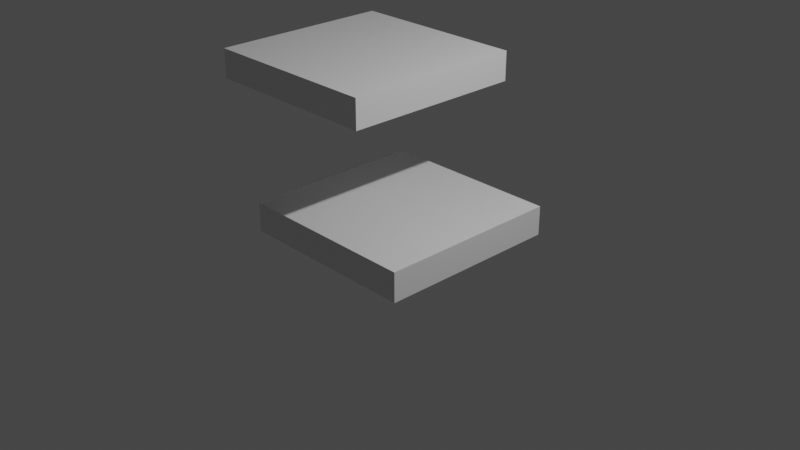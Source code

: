 # Source: testlfs.blend  (saved by Blender 2.83.18; exported with 4.5.12 LTS)
import bpy
from mathutils import Matrix  # noqa: F401  (used for matrix-valued properties, if any)

bpy.ops.wm.read_factory_settings(use_empty=True)
scene = bpy.context.scene
scene.name = 'Scene'

# ---- collections
col_collection = bpy.data.collections.new('Collection'); scene.collection.children.link(col_collection)

# ---- materials (node trees are filled in below, after node groups)
mat_material = bpy.data.materials.new('Material')
mat_material.alpha_threshold = 0.0
mat_material.use_transparent_shadow = False
mat_material.line_color = (0.0, 0.0, 0.0, 1.0)

# ---- material node trees
mat_material.use_nodes = True; mat_material.node_tree.nodes.clear()
_N = mat_material.node_tree.nodes; _L = mat_material.node_tree.links
n0 = _N.new('ShaderNodeOutputMaterial'); n0.name = 'Material Output'; n0.location = (300, 300)
n1 = _N.new('ShaderNodeBsdfPrincipled'); n1.name = 'Principled BSDF'; n1.location = (10, 300)
n1.distribution = 'GGX'
n1.subsurface_method = 'BURLEY'
n1.inputs[2].default_value = 0.4
n1.inputs[3].default_value = 1.45
n1.inputs[27].default_value = (0.0, 0.0, 0.0, 1.0)
n1.inputs[28].default_value = 1.0
_L.new(n1.outputs[0], n0.inputs[0])
n0.is_active_output = True

# ---- world
world_world = bpy.data.worlds.new('World'); scene.world = world_world
world_world.use_nodes = True; world_world.node_tree.nodes.clear()
_N = world_world.node_tree.nodes; _L = world_world.node_tree.links
n0 = _N.new('ShaderNodeOutputWorld'); n0.name = 'World Output'; n0.location = (300, 300)
n1 = _N.new('ShaderNodeBackground'); n1.name = 'Background'; n1.location = (10, 300)
n1.inputs[0].default_value = (0.05088, 0.05088, 0.05088, 1.0)
_L.new(n1.outputs[0], n0.inputs[0])
n0.is_active_output = True
world_world.color = (0.05088, 0.05088, 0.05088)
world_world.use_sun_shadow = False
world_world.sun_shadow_jitter_overblur = 0.0

# ---- cameras
cam_camera = bpy.data.cameras.new('Camera')
cam_camera.clip_end = 100.0
cam_camera.ortho_scale = 7.314

# ---- lights
light_light = bpy.data.lights.new('Light', 'POINT')
light_light.transmission_factor = 0.0
light_light.energy = 1000.0
light_light.shadow_soft_size = 0.1
light_light.shadow_maximum_resolution = 0.006
light_light.use_absolute_resolution = True

# ---- meshes
me_cube = bpy.data.meshes.new('Cube')
me_cube.from_pydata([(1.0, 1.0, 1.0), (1.0, 1.0, -1.0), (1.0, -1.0, 1.0), (1.0, -1.0, -1.0), (-1.0, 1.0, 1.0), (-1.0, 1.0, -1.0), (-1.0, -1.0, 1.0), (-1.0, -1.0, -1.0)], [], [(0, 4, 6, 2), (3, 2, 6, 7), (7, 6, 4, 5), (5, 1, 3, 7), (1, 0, 2, 3), (5, 4, 0, 1)])
_uv = me_cube.uv_layers.new(name='UVMap')
_uv.uv.foreach_set('vector', [0.625, 0.5, 0.875, 0.5, 0.875, 0.75, 0.625, 0.75, 0.375, 0.75, 0.625, 0.75, 0.625, 1.0, 0.375, 1.0, 0.375, 0.0, 0.625, 0.0, 0.625, 0.25, 0.375, 0.25, 0.125, 0.5, 0.375, 0.5, 0.375, 0.75, 0.125, 0.75, 0.375, 0.5, 0.625, 0.5, 0.625, 0.75, 0.375, 0.75, 0.375, 0.25, 0.625, 0.25, 0.625, 0.5, 0.375, 0.5])
me_cube.materials.append(mat_material)
me_cube.use_remesh_preserve_volume = False
me_cube.use_remesh_preserve_attributes = False
me_cube.use_mirror_vertex_groups = False
me_cube.update()
me_cube_001 = bpy.data.meshes.new('Cube.001')
me_cube_001.from_pydata([(1.0, 1.0, 1.0), (1.0, 1.0, -1.0), (1.0, -1.0, 1.0), (1.0, -1.0, -1.0), (-1.0, 1.0, 1.0), (-1.0, 1.0, -1.0), (-1.0, -1.0, 1.0), (-1.0, -1.0, -1.0)], [], [(0, 4, 6, 2), (3, 2, 6, 7), (7, 6, 4, 5), (5, 1, 3, 7), (1, 0, 2, 3), (5, 4, 0, 1)])
_uv = me_cube_001.uv_layers.new(name='UVMap')
_uv.uv.foreach_set('vector', [0.625, 0.5, 0.875, 0.5, 0.875, 0.75, 0.625, 0.75, 0.375, 0.75, 0.625, 0.75, 0.625, 1.0, 0.375, 1.0, 0.375, 0.0, 0.625, 0.0, 0.625, 0.25, 0.375, 0.25, 0.125, 0.5, 0.375, 0.5, 0.375, 0.75, 0.125, 0.75, 0.375, 0.5, 0.625, 0.5, 0.625, 0.75, 0.375, 0.75, 0.375, 0.25, 0.625, 0.25, 0.625, 0.5, 0.375, 0.5])
me_cube_001.materials.append(mat_material)
me_cube_001.use_remesh_preserve_volume = False
me_cube_001.use_remesh_preserve_attributes = False
me_cube_001.use_mirror_vertex_groups = False
me_cube_001.update()

# ---- objects
ob_cube = bpy.data.objects.new('Cube', me_cube)
ob_light = bpy.data.objects.new('Light', light_light)
ob_camera = bpy.data.objects.new('Camera', cam_camera)
ob_cube_001 = bpy.data.objects.new('Cube.001', me_cube_001)

# ---- transforms, parenting, visibility, modifiers, constraints
ob_cube.location = (0.0, 0.0, 0.0)
ob_cube.scale = (1.0, 1.0, -0.1582)
ob_cube.lock_rotations_4d = False
ob_cube.empty_display_type = 'ARROWS'
ob_cube.lineart.crease_threshold = 0.0
ob_light.location = (4.076, 1.005, 5.904)
ob_light.rotation_euler = (0.6503, 0.05522, 1.866)
ob_light.lock_rotations_4d = False
ob_light.empty_display_type = 'ARROWS'
ob_light.color = (0.0, 0.0, 0.0, 0.0)
ob_light.lineart.crease_threshold = 0.0
ob_camera.location = (7.359, -6.926, 4.958)
ob_camera.rotation_euler = (1.109, 0.0, 0.8149)
ob_camera.lock_rotations_4d = False
ob_camera.empty_display_type = 'ARROWS'
ob_camera.color = (0.0, 0.0, 0.0, 0.0)
ob_camera.display_type = 'WIRE'
ob_camera.lineart.crease_threshold = 0.0
ob_cube_001.location = (-0.693, 0.1812, 1.42)
ob_cube_001.scale = (1.0, 1.0, -0.1582)
ob_cube_001.lock_rotations_4d = False
ob_cube_001.empty_display_type = 'ARROWS'
ob_cube_001.lineart.crease_threshold = 0.0

# ---- collection membership
col_collection.objects.link(ob_cube)
col_collection.objects.link(ob_light)
col_collection.objects.link(ob_camera)
col_collection.objects.link(ob_cube_001)

# ---- scene / render settings (as saved in the file)
scene.camera = ob_camera
scene.frame_start = 1; scene.frame_end = 250; scene.frame_set(1)
scene.render.engine = 'BLENDER_EEVEE_NEXT'
scene.cycles.use_denoising = False
scene.cycles.samples = 128
scene.cycles.sampling_pattern = 'TABULATED_SOBOL'
scene.cycles.use_adaptive_sampling = False
scene.cycles.use_light_tree = False
scene.view_settings.view_transform = 'Filmic'
bpy.context.view_layer.update()
